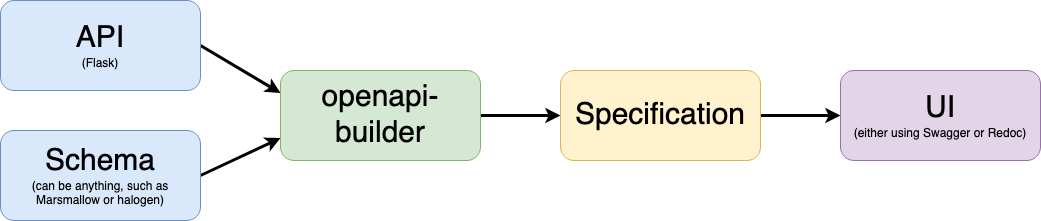

The diagram above was exported from draw.io. Its source (the exported page's mxGraphModel, read from the mxfile embedded in the PNG):
<mxGraphModel dx="1042" dy="656" grid="1" gridSize="10" guides="1" tooltips="1" connect="1" arrows="1" fold="1" page="1" pageScale="1" pageWidth="850" pageHeight="1100" math="0" shadow="0">
  <root>
    <mxCell id="0" />
    <mxCell id="1" parent="0" />
    <mxCell id="GbYy9MBlm1dTTwVzg5Lb-5" style="rounded=0;orthogonalLoop=1;jettySize=auto;html=1;exitX=1;exitY=0.5;exitDx=0;exitDy=0;entryX=0;entryY=0.25;entryDx=0;entryDy=0;fontSize=30;strokeWidth=3;" edge="1" parent="1" source="GbYy9MBlm1dTTwVzg5Lb-1" target="GbYy9MBlm1dTTwVzg5Lb-3">
      <mxGeometry relative="1" as="geometry" />
    </mxCell>
    <mxCell id="GbYy9MBlm1dTTwVzg5Lb-1" value="&lt;div&gt;&lt;font style=&quot;font-size: 30px&quot;&gt;API&lt;/font&gt;&lt;/div&gt;(Flask)" style="rounded=1;whiteSpace=wrap;html=1;fillColor=#dae8fc;strokeColor=#6c8ebf;" vertex="1" parent="1">
      <mxGeometry x="160" y="110" width="200" height="90" as="geometry" />
    </mxCell>
    <mxCell id="GbYy9MBlm1dTTwVzg5Lb-6" style="edgeStyle=none;rounded=0;orthogonalLoop=1;jettySize=auto;html=1;exitX=1;exitY=0.5;exitDx=0;exitDy=0;entryX=0;entryY=0.75;entryDx=0;entryDy=0;fontSize=30;strokeWidth=3;" edge="1" parent="1" source="GbYy9MBlm1dTTwVzg5Lb-2" target="GbYy9MBlm1dTTwVzg5Lb-3">
      <mxGeometry relative="1" as="geometry" />
    </mxCell>
    <mxCell id="GbYy9MBlm1dTTwVzg5Lb-2" value="&lt;div&gt;&lt;font style=&quot;font-size: 30px&quot;&gt;Schema&lt;/font&gt;&lt;/div&gt;&lt;div&gt;(can be anything, such as Marsmallow or halogen)&lt;br&gt;&lt;/div&gt;" style="rounded=1;whiteSpace=wrap;html=1;fillColor=#dae8fc;strokeColor=#6c8ebf;" vertex="1" parent="1">
      <mxGeometry x="160" y="240" width="200" height="90" as="geometry" />
    </mxCell>
    <mxCell id="GbYy9MBlm1dTTwVzg5Lb-8" value="" style="edgeStyle=none;rounded=0;orthogonalLoop=1;jettySize=auto;html=1;fontSize=30;strokeWidth=3;" edge="1" parent="1" source="GbYy9MBlm1dTTwVzg5Lb-3" target="GbYy9MBlm1dTTwVzg5Lb-7">
      <mxGeometry relative="1" as="geometry" />
    </mxCell>
    <mxCell id="GbYy9MBlm1dTTwVzg5Lb-3" value="&lt;font style=&quot;font-size: 30px&quot;&gt;openapi-builder&lt;/font&gt;" style="whiteSpace=wrap;html=1;fillColor=#d5e8d4;strokeColor=#82b366;rounded=1;" vertex="1" parent="1">
      <mxGeometry x="440" y="180" width="200" height="90" as="geometry" />
    </mxCell>
    <mxCell id="GbYy9MBlm1dTTwVzg5Lb-10" value="" style="edgeStyle=none;rounded=0;orthogonalLoop=1;jettySize=auto;html=1;fontSize=30;strokeWidth=3;" edge="1" parent="1" source="GbYy9MBlm1dTTwVzg5Lb-7" target="GbYy9MBlm1dTTwVzg5Lb-9">
      <mxGeometry relative="1" as="geometry" />
    </mxCell>
    <mxCell id="GbYy9MBlm1dTTwVzg5Lb-7" value="&lt;font style=&quot;font-size: 30px&quot;&gt;Specification&lt;/font&gt;" style="whiteSpace=wrap;html=1;fillColor=#fff2cc;strokeColor=#d6b656;rounded=1;" vertex="1" parent="1">
      <mxGeometry x="720" y="180" width="200" height="90" as="geometry" />
    </mxCell>
    <mxCell id="GbYy9MBlm1dTTwVzg5Lb-9" value="&lt;div&gt;&lt;font style=&quot;font-size: 30px&quot;&gt;UI&lt;/font&gt;&lt;/div&gt;&lt;div&gt;(either using Swagger or Redoc)&lt;br&gt;&lt;/div&gt;" style="whiteSpace=wrap;html=1;fillColor=#e1d5e7;strokeColor=#9673a6;rounded=1;" vertex="1" parent="1">
      <mxGeometry x="1000" y="180" width="200" height="90" as="geometry" />
    </mxCell>
  </root>
</mxGraphModel>